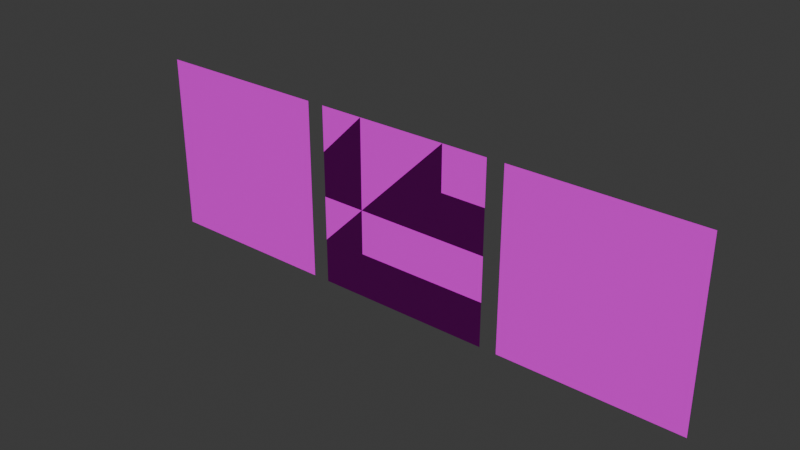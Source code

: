 # Source: Buttons.blend  (saved by Blender 4.2.66; exported with 4.5.12 LTS)
import bpy
from mathutils import Matrix  # noqa: F401  (used for matrix-valued properties, if any)

bpy.ops.wm.read_factory_settings(use_empty=True)
scene = bpy.context.scene
scene.name = 'Scene'

# ---- collections
col_collection = bpy.data.collections.new('Collection'); scene.collection.children.link(col_collection)

# ---- images (referenced by path relative to the original .blend; pixels are not part of the script)
import os
ASSET_DIR = os.environ.get("B2B_ASSET_DIR", "")  # directory of the original .blend (textures are referenced by path, not embedded)
HERE = os.path.dirname(os.path.abspath(__file__))  # packed textures are extracted next to this script under _unpacked/

def load_image(name, relpath, width, height, colorspace="sRGB"):
    """Load a texture the original file referenced (path relative to the .blend, or extracted next to this script)."""
    p = next((c for c in (os.path.join(HERE, relpath), os.path.join(ASSET_DIR, relpath)) if relpath and os.path.exists(c)), "")
    if p:
        img = bpy.data.images.load(p, check_existing=True)
        img.name = name
    else:  # same state as the original file: an image datablock whose file is absent (Cycles renders it pink)
        img = bpy.data.images.new(name, width, height)
        img.source = "FILE"
        img.filepath = "//" + (relpath or name)
    img.colorspace_settings.name = colorspace
    return img
img_buttonback_png = load_image('ButtonBack.png', 'ButtonBack.png', 1024, 1024, 'sRGB')
img_buttonplay_png = load_image('ButtonPlay.png', 'ButtonPlay.png', 1024, 1024, 'sRGB')
img_buttonskip_png = load_image('ButtonSkip.png', 'ButtonSkip.png', 1024, 1024, 'sRGB')
img_buttonstop_png = load_image('ButtonStop.png', 'ButtonStop.png', 1024, 1024, 'sRGB')

# ---- materials (node trees are filled in below, after node groups)
mat_buttonback = bpy.data.materials.new('ButtonBack')
mat_buttonplay = bpy.data.materials.new('ButtonPlay')
mat_buttonskip = bpy.data.materials.new('ButtonSkip')
mat_buttonstop = bpy.data.materials.new('ButtonStop')

# ---- material node trees
mat_buttonback.use_nodes = True; mat_buttonback.node_tree.nodes.clear()
_N = mat_buttonback.node_tree.nodes; _L = mat_buttonback.node_tree.links
n0 = _N.new('ShaderNodeBsdfPrincipled'); n0.name = 'Principled BSDF'; n0.location = (10, 300)
n1 = _N.new('ShaderNodeOutputMaterial'); n1.name = 'Material Output'; n1.location = (300, 300)
n2 = _N.new('ShaderNodeTexImage'); n2.name = 'Image Texture'; n2.location = (-351, 272)
n2.image = img_buttonback_png
_L.new(n0.outputs[0], n1.inputs[0])
_L.new(n2.outputs[1], n0.inputs[4])
_L.new(n2.outputs[0], n0.inputs[0])
n1.is_active_output = True
mat_buttonplay.use_nodes = True; mat_buttonplay.node_tree.nodes.clear()
_N = mat_buttonplay.node_tree.nodes; _L = mat_buttonplay.node_tree.links
n0 = _N.new('ShaderNodeBsdfPrincipled'); n0.name = 'Principled BSDF'; n0.location = (10, 300)
n1 = _N.new('ShaderNodeOutputMaterial'); n1.name = 'Material Output'; n1.location = (300, 300)
n2 = _N.new('ShaderNodeTexImage'); n2.name = 'Image Texture'; n2.location = (-351, 272)
n2.image = img_buttonplay_png
_L.new(n0.outputs[0], n1.inputs[0])
_L.new(n2.outputs[1], n0.inputs[4])
_L.new(n2.outputs[0], n0.inputs[0])
n1.is_active_output = True
mat_buttonskip.use_nodes = True; mat_buttonskip.node_tree.nodes.clear()
_N = mat_buttonskip.node_tree.nodes; _L = mat_buttonskip.node_tree.links
n0 = _N.new('ShaderNodeBsdfPrincipled'); n0.name = 'Principled BSDF'; n0.location = (10, 300)
n1 = _N.new('ShaderNodeOutputMaterial'); n1.name = 'Material Output'; n1.location = (300, 300)
n2 = _N.new('ShaderNodeTexImage'); n2.name = 'Image Texture'; n2.location = (-351, 272)
n2.image = img_buttonskip_png
_L.new(n0.outputs[0], n1.inputs[0])
_L.new(n2.outputs[1], n0.inputs[4])
_L.new(n2.outputs[0], n0.inputs[0])
n1.is_active_output = True
mat_buttonstop.use_nodes = True; mat_buttonstop.node_tree.nodes.clear()
_N = mat_buttonstop.node_tree.nodes; _L = mat_buttonstop.node_tree.links
n0 = _N.new('ShaderNodeBsdfPrincipled'); n0.name = 'Principled BSDF'; n0.location = (10, 300)
n1 = _N.new('ShaderNodeOutputMaterial'); n1.name = 'Material Output'; n1.location = (300, 300)
n2 = _N.new('ShaderNodeTexImage'); n2.name = 'Image Texture'; n2.location = (-351, 272)
n2.image = img_buttonstop_png
_L.new(n0.outputs[0], n1.inputs[0])
_L.new(n2.outputs[1], n0.inputs[4])
_L.new(n2.outputs[0], n0.inputs[0])
n1.is_active_output = True

# ---- world
world_world = bpy.data.worlds.new('World'); scene.world = world_world
world_world.use_nodes = True; world_world.node_tree.nodes.clear()
_N = world_world.node_tree.nodes; _L = world_world.node_tree.links
n0 = _N.new('ShaderNodeOutputWorld'); n0.name = 'World Output'; n0.location = (300, 300)
n1 = _N.new('ShaderNodeBackground'); n1.name = 'Background'; n1.location = (10, 300)
n1.inputs[0].default_value = (0.05088, 0.05088, 0.05088, 1.0)
_L.new(n1.outputs[0], n0.inputs[0])
n0.is_active_output = True
world_world.color = (0.05088, 0.05088, 0.05088)
world_world.use_sun_shadow = False
world_world.sun_shadow_jitter_overblur = 0.0

# ---- meshes
me_plane = bpy.data.meshes.new('Plane')
me_plane.from_pydata([(-0.1761, -4.911e-08, -0.1761), (0.1761, -4.911e-08, -0.1761), (-0.1761, -7.01e-08, 0.1761), (0.1761, -7.01e-08, 0.1761)], [], [(0, 1, 3, 2)])
_uv = me_plane.uv_layers.new(name='UVMap')
_uv.uv.foreach_set('vector', [9.99e-05, 0.0001001, 0.9999, 0.0001001, 0.9999, 0.9999, 0.0001, 0.9999])
me_plane.materials.append(mat_buttonback)
me_plane.update()
me_plane_001 = bpy.data.meshes.new('Plane.001')
me_plane_001.from_pydata([(-0.1761, -4.911e-08, -0.1761), (0.1761, -4.911e-08, -0.1761), (-0.1761, -7.01e-08, 0.1761), (0.1761, -7.01e-08, 0.1761)], [], [(0, 1, 3, 2)])
_uv = me_plane_001.uv_layers.new(name='UVMap')
_uv.uv.foreach_set('vector', [9.99e-05, 0.0001001, 0.9999, 0.0001001, 0.9999, 0.9999, 0.0001, 0.9999])
me_plane_001.materials.append(mat_buttonplay)
me_plane_001.update()
me_plane_002 = bpy.data.meshes.new('Plane.002')
me_plane_002.from_pydata([(-0.1761, -4.911e-08, -0.1761), (0.1761, -4.911e-08, -0.1761), (-0.1761, -7.01e-08, 0.1761), (0.1761, -7.01e-08, 0.1761)], [], [(0, 1, 3, 2)])
_uv = me_plane_002.uv_layers.new(name='UVMap')
_uv.uv.foreach_set('vector', [9.99e-05, 0.0001001, 0.9999, 0.0001001, 0.9999, 0.9999, 0.0001, 0.9999])
me_plane_002.materials.append(mat_buttonskip)
me_plane_002.update()
me_plane_003 = bpy.data.meshes.new('Plane.003')
me_plane_003.from_pydata([(-0.1761, -4.911e-08, -0.1761), (0.1761, -4.911e-08, -0.1761), (-0.1761, -7.01e-08, 0.1761), (0.1761, -7.01e-08, 0.1761)], [], [(0, 1, 3, 2)])
_uv = me_plane_003.uv_layers.new(name='UVMap')
_uv.uv.foreach_set('vector', [9.99e-05, 0.0001001, 0.9999, 0.0001001, 0.9999, 0.9999, 0.0001, 0.9999])
me_plane_003.materials.append(mat_buttonstop)
me_plane_003.update()

# ---- objects
ob_buttonback = bpy.data.objects.new('ButtonBack', me_plane)
ob_buttonplay = bpy.data.objects.new('ButtonPlay', me_plane_001)
ob_buttonskip = bpy.data.objects.new('ButtonSkip', me_plane_002)
ob_buttonstop = bpy.data.objects.new('ButtonStop', me_plane_003)

# ---- transforms, parenting, visibility, modifiers, constraints
ob_buttonback.location = (-0.3859, -0.2226, 0.1619)
ob_buttonplay.location = (0.0, -0.2226, 0.1619)
ob_buttonskip.location = (0.3859, -0.2226, 0.1619)
ob_buttonstop.location = (0.0, -0.2226, 0.1619)

# ---- collection membership
col_collection.objects.link(ob_buttonback)
col_collection.objects.link(ob_buttonplay)
col_collection.objects.link(ob_buttonskip)
col_collection.objects.link(ob_buttonstop)

# ---- scene / render settings (as saved in the file)
scene.frame_start = 1; scene.frame_end = 250; scene.frame_set(1)
scene.render.engine = 'BLENDER_EEVEE_NEXT'
scene.cycles.sampling_pattern = 'TABULATED_SOBOL'
bpy.context.view_layer.update()

# ---- added for rendering (the .blend has no active camera and no usable light): camera, sun
cam_auto = bpy.data.cameras.new('AutoCamera')
cam_auto.lens = 50.0
cam_auto.sensor_width = 36.0
cam_auto.clip_end = 1000.0
ob_auto_camera = bpy.data.objects.new('AutoCamera', cam_auto)
scene.collection.objects.link(ob_auto_camera)
ob_auto_camera.location = (1.08972, -1.53024, 1.03368)
ob_auto_camera.rotation_euler = (1.09748, -7.21219e-08, 0.694738)
scene.camera = ob_auto_camera
light_auto_sun = bpy.data.lights.new('AutoSun', 'SUN')
light_auto_sun.energy = 3.0
light_auto_sun.angle = 0.0523599
ob_auto_sun = bpy.data.objects.new('AutoSun', light_auto_sun)
scene.collection.objects.link(ob_auto_sun)
ob_auto_sun.rotation_euler = (0.872665, 0.174533, 0.523599)
bpy.context.view_layer.update()
